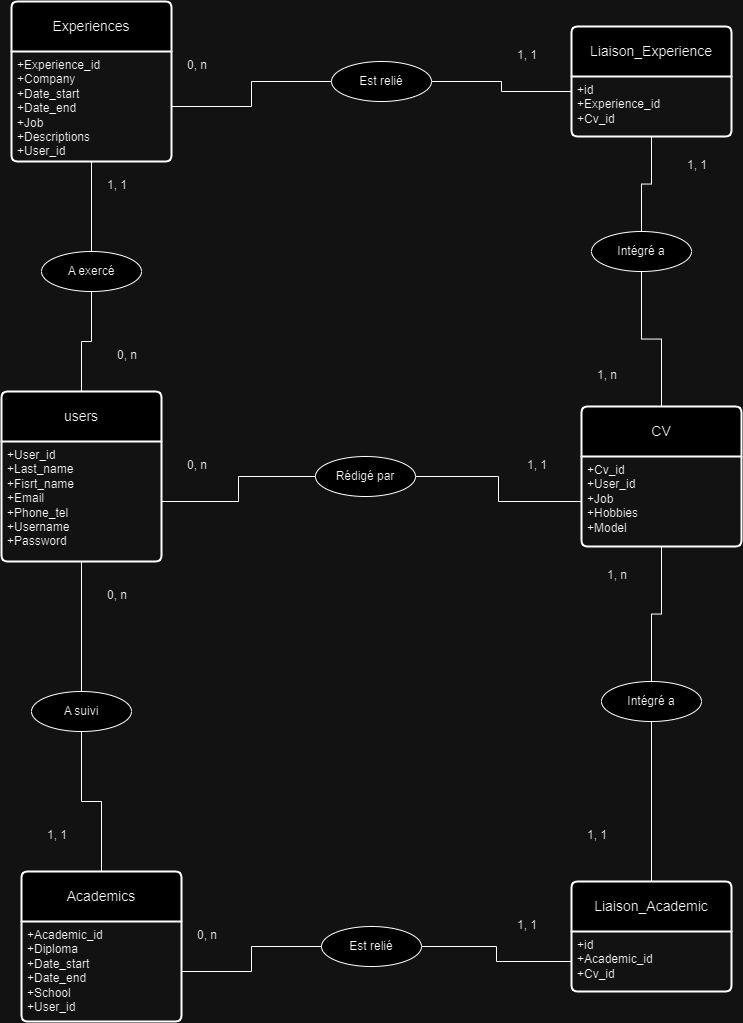

The diagram above was exported from draw.io. Its source (the exported page's mxGraphModel, read from the mxfile embedded in the PNG):
<mxGraphModel dx="955" dy="475" grid="1" gridSize="10" guides="1" tooltips="1" connect="1" arrows="1" fold="1" page="1" pageScale="1" pageWidth="827" pageHeight="1169" math="0" shadow="0">
  <root>
    <mxCell id="0" />
    <mxCell id="1" parent="0" />
    <mxCell id="CC8T411gA5vzb-TTezQv-1" value="Experiences" style="swimlane;childLayout=stackLayout;horizontal=1;startSize=50;horizontalStack=0;rounded=1;fontSize=14;fontStyle=0;strokeWidth=2;resizeParent=0;resizeLast=1;shadow=0;dashed=0;align=center;arcSize=4;whiteSpace=wrap;html=1;" parent="1" vertex="1">
      <mxGeometry x="60" y="50" width="160" height="160" as="geometry" />
    </mxCell>
    <mxCell id="CC8T411gA5vzb-TTezQv-2" value="+Experience_id&lt;br&gt;+Company&lt;br&gt;+Date_start&lt;br&gt;+Date_end&lt;br&gt;+Job&lt;br&gt;+Descriptions&lt;br&gt;+User_id" style="align=left;strokeColor=none;fillColor=none;spacingLeft=4;fontSize=12;verticalAlign=top;resizable=0;rotatable=0;part=1;html=1;" parent="CC8T411gA5vzb-TTezQv-1" vertex="1">
      <mxGeometry y="50" width="160" height="110" as="geometry" />
    </mxCell>
    <mxCell id="CC8T411gA5vzb-TTezQv-22" style="edgeStyle=orthogonalEdgeStyle;rounded=0;orthogonalLoop=1;jettySize=auto;html=1;exitX=0.5;exitY=0;exitDx=0;exitDy=0;entryX=0.5;entryY=1;entryDx=0;entryDy=0;endArrow=none;endFill=0;" parent="1" source="CC8T411gA5vzb-TTezQv-3" target="CC8T411gA5vzb-TTezQv-15" edge="1">
      <mxGeometry relative="1" as="geometry" />
    </mxCell>
    <mxCell id="CC8T411gA5vzb-TTezQv-3" value="users" style="swimlane;childLayout=stackLayout;horizontal=1;startSize=50;horizontalStack=0;rounded=1;fontSize=14;fontStyle=0;strokeWidth=2;resizeParent=0;resizeLast=1;shadow=0;dashed=0;align=center;arcSize=4;whiteSpace=wrap;html=1;" parent="1" vertex="1">
      <mxGeometry x="50" y="440" width="160" height="170" as="geometry" />
    </mxCell>
    <mxCell id="CC8T411gA5vzb-TTezQv-4" value="+User_id&lt;br&gt;+Last_name&lt;br&gt;+Fisrt_name&lt;br&gt;+Email&lt;br&gt;+Phone_tel&lt;br&gt;+Username&lt;br&gt;+Password" style="align=left;strokeColor=none;fillColor=none;spacingLeft=4;fontSize=12;verticalAlign=top;resizable=0;rotatable=0;part=1;html=1;" parent="CC8T411gA5vzb-TTezQv-3" vertex="1">
      <mxGeometry y="50" width="160" height="120" as="geometry" />
    </mxCell>
    <mxCell id="CC8T411gA5vzb-TTezQv-5" value="Academics" style="swimlane;childLayout=stackLayout;horizontal=1;startSize=50;horizontalStack=0;rounded=1;fontSize=14;fontStyle=0;strokeWidth=2;resizeParent=0;resizeLast=1;shadow=0;dashed=0;align=center;arcSize=4;whiteSpace=wrap;html=1;" parent="1" vertex="1">
      <mxGeometry x="70" y="920" width="160" height="150" as="geometry" />
    </mxCell>
    <mxCell id="CC8T411gA5vzb-TTezQv-6" value="+Academic_id&lt;br&gt;+Diploma&lt;br&gt;+Date_start&lt;br&gt;+Date_end&lt;br&gt;+School&lt;br&gt;+User_id" style="align=left;strokeColor=none;fillColor=none;spacingLeft=4;fontSize=12;verticalAlign=top;resizable=0;rotatable=0;part=1;html=1;" parent="CC8T411gA5vzb-TTezQv-5" vertex="1">
      <mxGeometry y="50" width="160" height="100" as="geometry" />
    </mxCell>
    <mxCell id="CC8T411gA5vzb-TTezQv-7" value="CV" style="swimlane;childLayout=stackLayout;horizontal=1;startSize=50;horizontalStack=0;rounded=1;fontSize=14;fontStyle=0;strokeWidth=2;resizeParent=0;resizeLast=1;shadow=0;dashed=0;align=center;arcSize=4;whiteSpace=wrap;html=1;" parent="1" vertex="1">
      <mxGeometry x="630" y="455" width="160" height="140" as="geometry" />
    </mxCell>
    <mxCell id="CC8T411gA5vzb-TTezQv-8" value="+Cv_id&lt;br&gt;+User_id&lt;br&gt;+Job&lt;br&gt;+Hobbies&lt;br&gt;+Model" style="align=left;strokeColor=none;fillColor=none;spacingLeft=4;fontSize=12;verticalAlign=top;resizable=0;rotatable=0;part=1;html=1;" parent="CC8T411gA5vzb-TTezQv-7" vertex="1">
      <mxGeometry y="50" width="160" height="90" as="geometry" />
    </mxCell>
    <mxCell id="CC8T411gA5vzb-TTezQv-9" value="Liaison_Experience" style="swimlane;childLayout=stackLayout;horizontal=1;startSize=50;horizontalStack=0;rounded=1;fontSize=14;fontStyle=0;strokeWidth=2;resizeParent=0;resizeLast=1;shadow=0;dashed=0;align=center;arcSize=4;whiteSpace=wrap;html=1;" parent="1" vertex="1">
      <mxGeometry x="620" y="75" width="160" height="110" as="geometry" />
    </mxCell>
    <mxCell id="CC8T411gA5vzb-TTezQv-10" value="+id&lt;br&gt;+Experience_id&lt;br&gt;+Cv_id" style="align=left;strokeColor=none;fillColor=none;spacingLeft=4;fontSize=12;verticalAlign=top;resizable=0;rotatable=0;part=1;html=1;" parent="CC8T411gA5vzb-TTezQv-9" vertex="1">
      <mxGeometry y="50" width="160" height="60" as="geometry" />
    </mxCell>
    <mxCell id="CC8T411gA5vzb-TTezQv-34" style="edgeStyle=orthogonalEdgeStyle;rounded=0;orthogonalLoop=1;jettySize=auto;html=1;exitX=0.5;exitY=0;exitDx=0;exitDy=0;entryX=0.5;entryY=1;entryDx=0;entryDy=0;endArrow=none;endFill=0;" parent="1" source="CC8T411gA5vzb-TTezQv-11" target="CC8T411gA5vzb-TTezQv-21" edge="1">
      <mxGeometry relative="1" as="geometry" />
    </mxCell>
    <mxCell id="CC8T411gA5vzb-TTezQv-11" value="Liaison_Academic" style="swimlane;childLayout=stackLayout;horizontal=1;startSize=50;horizontalStack=0;rounded=1;fontSize=14;fontStyle=0;strokeWidth=2;resizeParent=0;resizeLast=1;shadow=0;dashed=0;align=center;arcSize=4;whiteSpace=wrap;html=1;" parent="1" vertex="1">
      <mxGeometry x="620" y="930" width="160" height="110" as="geometry" />
    </mxCell>
    <mxCell id="CC8T411gA5vzb-TTezQv-12" value="+id&lt;br&gt;+Academic_id&lt;br&gt;+Cv_id" style="align=left;strokeColor=none;fillColor=none;spacingLeft=4;fontSize=12;verticalAlign=top;resizable=0;rotatable=0;part=1;html=1;" parent="CC8T411gA5vzb-TTezQv-11" vertex="1">
      <mxGeometry y="50" width="160" height="60" as="geometry" />
    </mxCell>
    <mxCell id="CC8T411gA5vzb-TTezQv-23" style="edgeStyle=orthogonalEdgeStyle;rounded=0;orthogonalLoop=1;jettySize=auto;html=1;exitX=0.5;exitY=0;exitDx=0;exitDy=0;entryX=0.5;entryY=1;entryDx=0;entryDy=0;endArrow=none;endFill=0;" parent="1" source="CC8T411gA5vzb-TTezQv-15" target="CC8T411gA5vzb-TTezQv-2" edge="1">
      <mxGeometry relative="1" as="geometry" />
    </mxCell>
    <mxCell id="CC8T411gA5vzb-TTezQv-15" value="A exercé" style="ellipse;whiteSpace=wrap;html=1;align=center;" parent="1" vertex="1">
      <mxGeometry x="90" y="300" width="100" height="40" as="geometry" />
    </mxCell>
    <mxCell id="CC8T411gA5vzb-TTezQv-27" style="edgeStyle=orthogonalEdgeStyle;rounded=0;orthogonalLoop=1;jettySize=auto;html=1;exitX=0.5;exitY=1;exitDx=0;exitDy=0;entryX=0.5;entryY=0;entryDx=0;entryDy=0;endArrow=none;endFill=0;" parent="1" source="CC8T411gA5vzb-TTezQv-16" target="CC8T411gA5vzb-TTezQv-7" edge="1">
      <mxGeometry relative="1" as="geometry" />
    </mxCell>
    <mxCell id="CC8T411gA5vzb-TTezQv-16" value="Intégré a" style="ellipse;whiteSpace=wrap;html=1;align=center;" parent="1" vertex="1">
      <mxGeometry x="640" y="280" width="100" height="40" as="geometry" />
    </mxCell>
    <mxCell id="CC8T411gA5vzb-TTezQv-29" style="edgeStyle=orthogonalEdgeStyle;rounded=0;orthogonalLoop=1;jettySize=auto;html=1;exitX=1;exitY=0.5;exitDx=0;exitDy=0;endArrow=none;endFill=0;" parent="1" source="CC8T411gA5vzb-TTezQv-17" target="CC8T411gA5vzb-TTezQv-8" edge="1">
      <mxGeometry relative="1" as="geometry" />
    </mxCell>
    <mxCell id="CC8T411gA5vzb-TTezQv-17" value="Rédigé par" style="ellipse;whiteSpace=wrap;html=1;align=center;" parent="1" vertex="1">
      <mxGeometry x="364" y="505" width="100" height="40" as="geometry" />
    </mxCell>
    <mxCell id="CC8T411gA5vzb-TTezQv-25" style="edgeStyle=orthogonalEdgeStyle;rounded=0;orthogonalLoop=1;jettySize=auto;html=1;exitX=1;exitY=0.5;exitDx=0;exitDy=0;entryX=0;entryY=0.25;entryDx=0;entryDy=0;endArrow=none;endFill=0;" parent="1" source="CC8T411gA5vzb-TTezQv-18" target="CC8T411gA5vzb-TTezQv-10" edge="1">
      <mxGeometry relative="1" as="geometry" />
    </mxCell>
    <mxCell id="CC8T411gA5vzb-TTezQv-18" value="Est relié" style="ellipse;whiteSpace=wrap;html=1;align=center;" parent="1" vertex="1">
      <mxGeometry x="380" y="110" width="100" height="40" as="geometry" />
    </mxCell>
    <mxCell id="CC8T411gA5vzb-TTezQv-33" style="edgeStyle=orthogonalEdgeStyle;rounded=0;orthogonalLoop=1;jettySize=auto;html=1;exitX=1;exitY=0.5;exitDx=0;exitDy=0;endArrow=none;endFill=0;" parent="1" source="CC8T411gA5vzb-TTezQv-19" target="CC8T411gA5vzb-TTezQv-12" edge="1">
      <mxGeometry relative="1" as="geometry" />
    </mxCell>
    <mxCell id="CC8T411gA5vzb-TTezQv-19" value="Est relié" style="ellipse;whiteSpace=wrap;html=1;align=center;" parent="1" vertex="1">
      <mxGeometry x="370" y="975" width="100" height="40" as="geometry" />
    </mxCell>
    <mxCell id="CC8T411gA5vzb-TTezQv-31" style="edgeStyle=orthogonalEdgeStyle;rounded=0;orthogonalLoop=1;jettySize=auto;html=1;exitX=0.5;exitY=1;exitDx=0;exitDy=0;entryX=0.5;entryY=0;entryDx=0;entryDy=0;endArrow=none;endFill=0;" parent="1" source="CC8T411gA5vzb-TTezQv-20" target="CC8T411gA5vzb-TTezQv-5" edge="1">
      <mxGeometry relative="1" as="geometry" />
    </mxCell>
    <mxCell id="CC8T411gA5vzb-TTezQv-20" value="A suivi" style="ellipse;whiteSpace=wrap;html=1;align=center;" parent="1" vertex="1">
      <mxGeometry x="80" y="740" width="100" height="40" as="geometry" />
    </mxCell>
    <mxCell id="CC8T411gA5vzb-TTezQv-35" style="edgeStyle=orthogonalEdgeStyle;rounded=0;orthogonalLoop=1;jettySize=auto;html=1;exitX=0.5;exitY=0;exitDx=0;exitDy=0;entryX=0.5;entryY=1;entryDx=0;entryDy=0;endArrow=none;endFill=0;" parent="1" source="CC8T411gA5vzb-TTezQv-21" target="CC8T411gA5vzb-TTezQv-8" edge="1">
      <mxGeometry relative="1" as="geometry" />
    </mxCell>
    <mxCell id="CC8T411gA5vzb-TTezQv-21" value="Intégré a" style="ellipse;whiteSpace=wrap;html=1;align=center;" parent="1" vertex="1">
      <mxGeometry x="650" y="730" width="100" height="40" as="geometry" />
    </mxCell>
    <mxCell id="CC8T411gA5vzb-TTezQv-24" style="edgeStyle=orthogonalEdgeStyle;rounded=0;orthogonalLoop=1;jettySize=auto;html=1;exitX=1;exitY=0.5;exitDx=0;exitDy=0;entryX=0;entryY=0.5;entryDx=0;entryDy=0;endArrow=none;endFill=0;" parent="1" source="CC8T411gA5vzb-TTezQv-2" target="CC8T411gA5vzb-TTezQv-18" edge="1">
      <mxGeometry relative="1" as="geometry" />
    </mxCell>
    <mxCell id="CC8T411gA5vzb-TTezQv-26" style="edgeStyle=orthogonalEdgeStyle;rounded=0;orthogonalLoop=1;jettySize=auto;html=1;exitX=0.5;exitY=1;exitDx=0;exitDy=0;entryX=0.5;entryY=0;entryDx=0;entryDy=0;endArrow=none;endFill=0;" parent="1" source="CC8T411gA5vzb-TTezQv-10" target="CC8T411gA5vzb-TTezQv-16" edge="1">
      <mxGeometry relative="1" as="geometry" />
    </mxCell>
    <mxCell id="CC8T411gA5vzb-TTezQv-28" style="edgeStyle=orthogonalEdgeStyle;rounded=0;orthogonalLoop=1;jettySize=auto;html=1;exitX=1;exitY=0.5;exitDx=0;exitDy=0;entryX=0;entryY=0.5;entryDx=0;entryDy=0;endArrow=none;endFill=0;" parent="1" source="CC8T411gA5vzb-TTezQv-4" target="CC8T411gA5vzb-TTezQv-17" edge="1">
      <mxGeometry relative="1" as="geometry" />
    </mxCell>
    <mxCell id="CC8T411gA5vzb-TTezQv-30" style="edgeStyle=orthogonalEdgeStyle;rounded=0;orthogonalLoop=1;jettySize=auto;html=1;exitX=0.5;exitY=1;exitDx=0;exitDy=0;entryX=0.5;entryY=0;entryDx=0;entryDy=0;endArrow=none;endFill=0;" parent="1" source="CC8T411gA5vzb-TTezQv-4" target="CC8T411gA5vzb-TTezQv-20" edge="1">
      <mxGeometry relative="1" as="geometry" />
    </mxCell>
    <mxCell id="CC8T411gA5vzb-TTezQv-32" style="edgeStyle=orthogonalEdgeStyle;rounded=0;orthogonalLoop=1;jettySize=auto;html=1;exitX=1;exitY=0.5;exitDx=0;exitDy=0;entryX=0;entryY=0.5;entryDx=0;entryDy=0;endArrow=none;endFill=0;" parent="1" source="CC8T411gA5vzb-TTezQv-6" target="CC8T411gA5vzb-TTezQv-19" edge="1">
      <mxGeometry relative="1" as="geometry" />
    </mxCell>
    <mxCell id="CC8T411gA5vzb-TTezQv-36" value="1, 1" style="text;strokeColor=none;fillColor=none;spacingLeft=4;spacingRight=4;overflow=hidden;rotatable=0;points=[[0,0.5],[1,0.5]];portConstraint=eastwest;fontSize=12;whiteSpace=wrap;html=1;" parent="1" vertex="1">
      <mxGeometry x="150" y="220" width="40" height="30" as="geometry" />
    </mxCell>
    <mxCell id="CC8T411gA5vzb-TTezQv-37" value="0, n" style="text;strokeColor=none;fillColor=none;spacingLeft=4;spacingRight=4;overflow=hidden;rotatable=0;points=[[0,0.5],[1,0.5]];portConstraint=eastwest;fontSize=12;whiteSpace=wrap;html=1;" parent="1" vertex="1">
      <mxGeometry x="230" y="500" width="40" height="30" as="geometry" />
    </mxCell>
    <mxCell id="CC8T411gA5vzb-TTezQv-38" value="1, n" style="text;strokeColor=none;fillColor=none;spacingLeft=4;spacingRight=4;overflow=hidden;rotatable=0;points=[[0,0.5],[1,0.5]];portConstraint=eastwest;fontSize=12;whiteSpace=wrap;html=1;" parent="1" vertex="1">
      <mxGeometry x="640" y="410" width="40" height="30" as="geometry" />
    </mxCell>
    <mxCell id="CC8T411gA5vzb-TTezQv-39" value="1, 1" style="text;strokeColor=none;fillColor=none;spacingLeft=4;spacingRight=4;overflow=hidden;rotatable=0;points=[[0,0.5],[1,0.5]];portConstraint=eastwest;fontSize=12;whiteSpace=wrap;html=1;" parent="1" vertex="1">
      <mxGeometry x="730" y="200" width="40" height="30" as="geometry" />
    </mxCell>
    <mxCell id="CC8T411gA5vzb-TTezQv-40" value="1, 1" style="text;strokeColor=none;fillColor=none;spacingLeft=4;spacingRight=4;overflow=hidden;rotatable=0;points=[[0,0.5],[1,0.5]];portConstraint=eastwest;fontSize=12;whiteSpace=wrap;html=1;" parent="1" vertex="1">
      <mxGeometry x="560" y="90" width="40" height="30" as="geometry" />
    </mxCell>
    <mxCell id="CC8T411gA5vzb-TTezQv-41" value="0, n" style="text;strokeColor=none;fillColor=none;spacingLeft=4;spacingRight=4;overflow=hidden;rotatable=0;points=[[0,0.5],[1,0.5]];portConstraint=eastwest;fontSize=12;whiteSpace=wrap;html=1;" parent="1" vertex="1">
      <mxGeometry x="230" y="100" width="40" height="30" as="geometry" />
    </mxCell>
    <mxCell id="CC8T411gA5vzb-TTezQv-42" value="0, n" style="text;strokeColor=none;fillColor=none;spacingLeft=4;spacingRight=4;overflow=hidden;rotatable=0;points=[[0,0.5],[1,0.5]];portConstraint=eastwest;fontSize=12;whiteSpace=wrap;html=1;" parent="1" vertex="1">
      <mxGeometry x="160" y="390" width="40" height="30" as="geometry" />
    </mxCell>
    <mxCell id="CC8T411gA5vzb-TTezQv-43" value="1, 1" style="text;strokeColor=none;fillColor=none;spacingLeft=4;spacingRight=4;overflow=hidden;rotatable=0;points=[[0,0.5],[1,0.5]];portConstraint=eastwest;fontSize=12;whiteSpace=wrap;html=1;" parent="1" vertex="1">
      <mxGeometry x="90" y="870" width="40" height="30" as="geometry" />
    </mxCell>
    <mxCell id="CC8T411gA5vzb-TTezQv-44" value="1, n" style="text;strokeColor=none;fillColor=none;spacingLeft=4;spacingRight=4;overflow=hidden;rotatable=0;points=[[0,0.5],[1,0.5]];portConstraint=eastwest;fontSize=12;whiteSpace=wrap;html=1;" parent="1" vertex="1">
      <mxGeometry x="650" y="610" width="40" height="30" as="geometry" />
    </mxCell>
    <mxCell id="CC8T411gA5vzb-TTezQv-45" value="0, n" style="text;strokeColor=none;fillColor=none;spacingLeft=4;spacingRight=4;overflow=hidden;rotatable=0;points=[[0,0.5],[1,0.5]];portConstraint=eastwest;fontSize=12;whiteSpace=wrap;html=1;" parent="1" vertex="1">
      <mxGeometry x="150" y="630" width="40" height="30" as="geometry" />
    </mxCell>
    <mxCell id="CC8T411gA5vzb-TTezQv-46" value="1, 1" style="text;strokeColor=none;fillColor=none;spacingLeft=4;spacingRight=4;overflow=hidden;rotatable=0;points=[[0,0.5],[1,0.5]];portConstraint=eastwest;fontSize=12;whiteSpace=wrap;html=1;" parent="1" vertex="1">
      <mxGeometry x="570" y="500" width="40" height="30" as="geometry" />
    </mxCell>
    <mxCell id="CC8T411gA5vzb-TTezQv-48" value="1, 1" style="text;strokeColor=none;fillColor=none;spacingLeft=4;spacingRight=4;overflow=hidden;rotatable=0;points=[[0,0.5],[1,0.5]];portConstraint=eastwest;fontSize=12;whiteSpace=wrap;html=1;" parent="1" vertex="1">
      <mxGeometry x="560" y="960" width="40" height="30" as="geometry" />
    </mxCell>
    <mxCell id="CC8T411gA5vzb-TTezQv-49" value="0, n" style="text;strokeColor=none;fillColor=none;spacingLeft=4;spacingRight=4;overflow=hidden;rotatable=0;points=[[0,0.5],[1,0.5]];portConstraint=eastwest;fontSize=12;whiteSpace=wrap;html=1;" parent="1" vertex="1">
      <mxGeometry x="240" y="970" width="40" height="30" as="geometry" />
    </mxCell>
    <mxCell id="CC8T411gA5vzb-TTezQv-50" value="1, 1" style="text;strokeColor=none;fillColor=none;spacingLeft=4;spacingRight=4;overflow=hidden;rotatable=0;points=[[0,0.5],[1,0.5]];portConstraint=eastwest;fontSize=12;whiteSpace=wrap;html=1;" parent="1" vertex="1">
      <mxGeometry x="630" y="870" width="40" height="30" as="geometry" />
    </mxCell>
  </root>
</mxGraphModel>